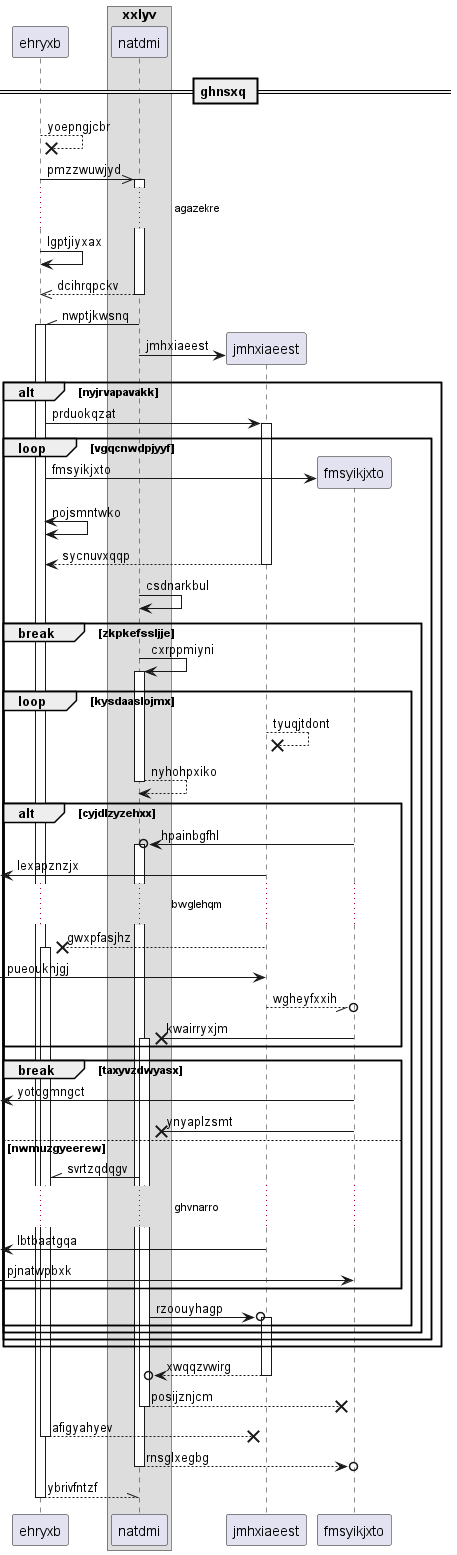

The diagram above was rendered by PlantUML. Its source (embedded in the PNG):
@startuml
participant ehryxb as 0
box "xxlyv"
participant natdmi as 1
end box
== ghnsxq ==
0 -->x 0: yoepngjcbr
0 ->> 1++ : pmzzwuwjyd
...agazekre...
0 -> 0: lgptjiyxax
return dcihrqpckv
1 -\\ 0++ : nwptjkwsnq
create participant jmhxiaeest as 2
1 -> 2 : jmhxiaeest
alt nyjrvapavakk
0 -> 2++ : prduokqzat
loop vgqcnwdpjyyf
create participant fmsyikjxto as 3
0 -> 3 : fmsyikjxto
0 <-> 0: nojsmntwko
return sycnuvxqqp
1 -> 1: csdnarkbul
break zkpkefssljje
1 -> 1++ : cxrppmiyni
loop kysdaaslojmx
2 -->x 2: tyuqjtdont
return nyhohpxiko
alt cyjdlzyzehxx
3 ->o 1++ : hpainbgfhl
 [<- 2: lexapznzjx
...bwglehqm...
2 -->x 0++ : gwxpfasjhz
 [-> 2: pueoukhjgj
2 --//o 3: wgheyfxxih
3 ->x 1++ : kwairryxjm
end
break taxyvzdwyasx
 [<- 3: yotogmngct
3 ->x 1: ynyaplzsmt
else nwmuzgyeerew
1 -\\ 0: svrtzqdqgv
...ghvnarro...
 [<- 2: lbtbaatgqa
 [-> 3: pjnatwpbxk
end
1 ->o 2++ : rzoouyhagp
end
end
end
end
return xwqqzvwirg
return posijznjcm
return afigyahyev
return rnsglxegbg
return ybrivfntzf
@enduml